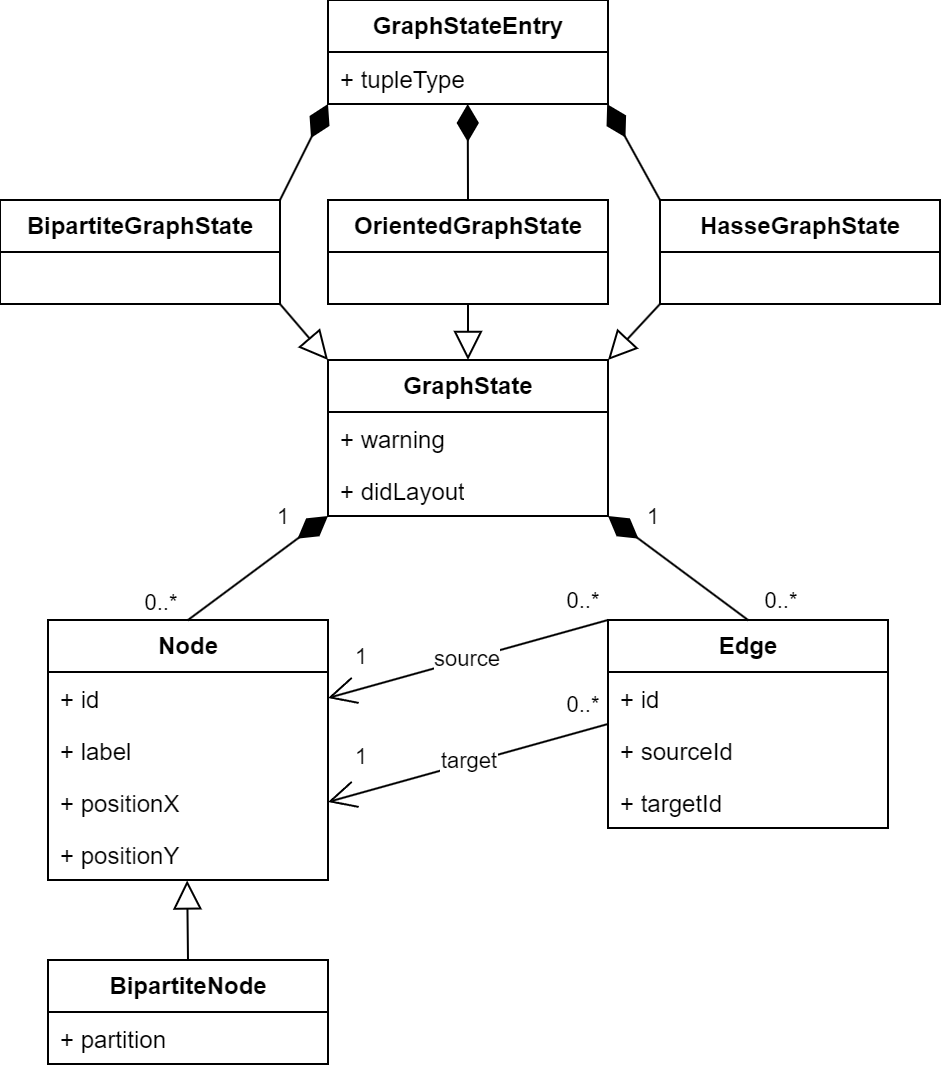

The diagram above was exported from draw.io. Its source (the exported page's mxGraphModel, read from the mxfile embedded in the PNG):
<mxGraphModel dx="1181" dy="650" grid="1" gridSize="10" guides="1" tooltips="1" connect="1" arrows="1" fold="1" page="1" pageScale="1" pageWidth="827" pageHeight="1169" math="0" shadow="0">
  <root>
    <mxCell id="0" />
    <mxCell id="1" parent="0" />
    <mxCell id="qVYJVwAJ4h0On01Jq51a-1" value="&lt;b&gt;GraphStateEntry&lt;/b&gt;" style="swimlane;fontStyle=0;childLayout=stackLayout;horizontal=1;startSize=26;fillColor=none;horizontalStack=0;resizeParent=1;resizeParentMax=0;resizeLast=0;collapsible=1;marginBottom=0;whiteSpace=wrap;html=1;" parent="1" vertex="1">
      <mxGeometry x="334" y="170" width="140" height="52" as="geometry" />
    </mxCell>
    <mxCell id="qVYJVwAJ4h0On01Jq51a-2" value="+ tupleType" style="text;strokeColor=none;fillColor=none;align=left;verticalAlign=top;spacingLeft=4;spacingRight=4;overflow=hidden;rotatable=0;points=[[0,0.5],[1,0.5]];portConstraint=eastwest;whiteSpace=wrap;html=1;" parent="qVYJVwAJ4h0On01Jq51a-1" vertex="1">
      <mxGeometry y="26" width="140" height="26" as="geometry" />
    </mxCell>
    <mxCell id="qVYJVwAJ4h0On01Jq51a-7" value="&lt;b&gt;GraphState&lt;/b&gt;" style="swimlane;fontStyle=0;childLayout=stackLayout;horizontal=1;startSize=26;fillColor=none;horizontalStack=0;resizeParent=1;resizeParentMax=0;resizeLast=0;collapsible=1;marginBottom=0;whiteSpace=wrap;html=1;" parent="1" vertex="1">
      <mxGeometry x="334" y="350" width="140" height="78" as="geometry" />
    </mxCell>
    <mxCell id="qVYJVwAJ4h0On01Jq51a-13" value="+ warning" style="text;strokeColor=none;fillColor=none;align=left;verticalAlign=top;spacingLeft=4;spacingRight=4;overflow=hidden;rotatable=0;points=[[0,0.5],[1,0.5]];portConstraint=eastwest;whiteSpace=wrap;html=1;" parent="qVYJVwAJ4h0On01Jq51a-7" vertex="1">
      <mxGeometry y="26" width="140" height="26" as="geometry" />
    </mxCell>
    <mxCell id="qVYJVwAJ4h0On01Jq51a-14" value="+ didLayout" style="text;strokeColor=none;fillColor=none;align=left;verticalAlign=top;spacingLeft=4;spacingRight=4;overflow=hidden;rotatable=0;points=[[0,0.5],[1,0.5]];portConstraint=eastwest;whiteSpace=wrap;html=1;" parent="qVYJVwAJ4h0On01Jq51a-7" vertex="1">
      <mxGeometry y="52" width="140" height="26" as="geometry" />
    </mxCell>
    <mxCell id="qVYJVwAJ4h0On01Jq51a-15" value="&lt;b&gt;Node&lt;/b&gt;" style="swimlane;fontStyle=0;childLayout=stackLayout;horizontal=1;startSize=26;fillColor=none;horizontalStack=0;resizeParent=1;resizeParentMax=0;resizeLast=0;collapsible=1;marginBottom=0;whiteSpace=wrap;html=1;" parent="1" vertex="1">
      <mxGeometry x="194" y="480" width="140" height="130" as="geometry" />
    </mxCell>
    <mxCell id="qVYJVwAJ4h0On01Jq51a-16" value="+ id" style="text;strokeColor=none;fillColor=none;align=left;verticalAlign=top;spacingLeft=4;spacingRight=4;overflow=hidden;rotatable=0;points=[[0,0.5],[1,0.5]];portConstraint=eastwest;whiteSpace=wrap;html=1;" parent="qVYJVwAJ4h0On01Jq51a-15" vertex="1">
      <mxGeometry y="26" width="140" height="26" as="geometry" />
    </mxCell>
    <mxCell id="qVYJVwAJ4h0On01Jq51a-30" value="+ label" style="text;strokeColor=none;fillColor=none;align=left;verticalAlign=top;spacingLeft=4;spacingRight=4;overflow=hidden;rotatable=0;points=[[0,0.5],[1,0.5]];portConstraint=eastwest;whiteSpace=wrap;html=1;" parent="qVYJVwAJ4h0On01Jq51a-15" vertex="1">
      <mxGeometry y="52" width="140" height="26" as="geometry" />
    </mxCell>
    <mxCell id="qVYJVwAJ4h0On01Jq51a-17" value="+ positionX" style="text;strokeColor=none;fillColor=none;align=left;verticalAlign=top;spacingLeft=4;spacingRight=4;overflow=hidden;rotatable=0;points=[[0,0.5],[1,0.5]];portConstraint=eastwest;whiteSpace=wrap;html=1;" parent="qVYJVwAJ4h0On01Jq51a-15" vertex="1">
      <mxGeometry y="78" width="140" height="26" as="geometry" />
    </mxCell>
    <mxCell id="qVYJVwAJ4h0On01Jq51a-18" value="+ positionY" style="text;strokeColor=none;fillColor=none;align=left;verticalAlign=top;spacingLeft=4;spacingRight=4;overflow=hidden;rotatable=0;points=[[0,0.5],[1,0.5]];portConstraint=eastwest;whiteSpace=wrap;html=1;" parent="qVYJVwAJ4h0On01Jq51a-15" vertex="1">
      <mxGeometry y="104" width="140" height="26" as="geometry" />
    </mxCell>
    <mxCell id="qVYJVwAJ4h0On01Jq51a-21" value="&lt;b&gt;Edge&lt;/b&gt;" style="swimlane;fontStyle=0;childLayout=stackLayout;horizontal=1;startSize=26;fillColor=none;horizontalStack=0;resizeParent=1;resizeParentMax=0;resizeLast=0;collapsible=1;marginBottom=0;whiteSpace=wrap;html=1;" parent="1" vertex="1">
      <mxGeometry x="474" y="480" width="140" height="104" as="geometry" />
    </mxCell>
    <mxCell id="qVYJVwAJ4h0On01Jq51a-22" value="+ id" style="text;strokeColor=none;fillColor=none;align=left;verticalAlign=top;spacingLeft=4;spacingRight=4;overflow=hidden;rotatable=0;points=[[0,0.5],[1,0.5]];portConstraint=eastwest;whiteSpace=wrap;html=1;" parent="qVYJVwAJ4h0On01Jq51a-21" vertex="1">
      <mxGeometry y="26" width="140" height="26" as="geometry" />
    </mxCell>
    <mxCell id="p6DlANw7w_Zoq1FZs5Xr-40" value="+ sourceId" style="text;strokeColor=none;fillColor=none;align=left;verticalAlign=top;spacingLeft=4;spacingRight=4;overflow=hidden;rotatable=0;points=[[0,0.5],[1,0.5]];portConstraint=eastwest;whiteSpace=wrap;html=1;" vertex="1" parent="qVYJVwAJ4h0On01Jq51a-21">
      <mxGeometry y="52" width="140" height="26" as="geometry" />
    </mxCell>
    <mxCell id="p6DlANw7w_Zoq1FZs5Xr-41" value="+ targetId" style="text;strokeColor=none;fillColor=none;align=left;verticalAlign=top;spacingLeft=4;spacingRight=4;overflow=hidden;rotatable=0;points=[[0,0.5],[1,0.5]];portConstraint=eastwest;whiteSpace=wrap;html=1;" vertex="1" parent="qVYJVwAJ4h0On01Jq51a-21">
      <mxGeometry y="78" width="140" height="26" as="geometry" />
    </mxCell>
    <mxCell id="qVYJVwAJ4h0On01Jq51a-25" value="&lt;b&gt;BipartiteNode&lt;/b&gt;" style="swimlane;fontStyle=0;childLayout=stackLayout;horizontal=1;startSize=26;fillColor=none;horizontalStack=0;resizeParent=1;resizeParentMax=0;resizeLast=0;collapsible=1;marginBottom=0;whiteSpace=wrap;html=1;" parent="1" vertex="1">
      <mxGeometry x="194" y="650" width="140" height="52" as="geometry" />
    </mxCell>
    <mxCell id="qVYJVwAJ4h0On01Jq51a-26" value="+ partition" style="text;strokeColor=none;fillColor=none;align=left;verticalAlign=top;spacingLeft=4;spacingRight=4;overflow=hidden;rotatable=0;points=[[0,0.5],[1,0.5]];portConstraint=eastwest;whiteSpace=wrap;html=1;" parent="qVYJVwAJ4h0On01Jq51a-25" vertex="1">
      <mxGeometry y="26" width="140" height="26" as="geometry" />
    </mxCell>
    <mxCell id="qVYJVwAJ4h0On01Jq51a-29" value="" style="endArrow=block;endSize=12;endFill=0;html=1;rounded=0;exitX=0.5;exitY=0;exitDx=0;exitDy=0;entryX=0.497;entryY=1.008;entryDx=0;entryDy=0;entryPerimeter=0;" parent="1" source="qVYJVwAJ4h0On01Jq51a-25" target="qVYJVwAJ4h0On01Jq51a-18" edge="1">
      <mxGeometry width="160" relative="1" as="geometry">
        <mxPoint x="510" y="680" as="sourcePoint" />
        <mxPoint x="220" y="660" as="targetPoint" />
        <Array as="points" />
      </mxGeometry>
    </mxCell>
    <mxCell id="qVYJVwAJ4h0On01Jq51a-32" value="" style="endArrow=diamondThin;endSize=16;endFill=1;html=1;rounded=0;exitX=0.5;exitY=0;exitDx=0;exitDy=0;entryX=0;entryY=1;entryDx=0;entryDy=0;" parent="1" source="qVYJVwAJ4h0On01Jq51a-15" target="qVYJVwAJ4h0On01Jq51a-7" edge="1">
      <mxGeometry width="160" relative="1" as="geometry">
        <mxPoint x="280" y="500" as="sourcePoint" />
        <mxPoint x="280" y="460" as="targetPoint" />
      </mxGeometry>
    </mxCell>
    <mxCell id="p6DlANw7w_Zoq1FZs5Xr-16" value="0..*" style="edgeLabel;html=1;align=center;verticalAlign=middle;resizable=0;points=[];" vertex="1" connectable="0" parent="qVYJVwAJ4h0On01Jq51a-32">
      <mxGeometry x="-0.8154" y="1" relative="1" as="geometry">
        <mxPoint x="-20" y="-4" as="offset" />
      </mxGeometry>
    </mxCell>
    <mxCell id="qVYJVwAJ4h0On01Jq51a-33" value="" style="endArrow=diamondThin;endSize=16;endFill=1;html=1;rounded=0;exitX=0.5;exitY=0;exitDx=0;exitDy=0;entryX=1;entryY=1;entryDx=0;entryDy=0;" parent="1" source="qVYJVwAJ4h0On01Jq51a-21" target="qVYJVwAJ4h0On01Jq51a-7" edge="1">
      <mxGeometry width="160" relative="1" as="geometry">
        <mxPoint x="530" y="524" as="sourcePoint" />
        <mxPoint x="600" y="480" as="targetPoint" />
      </mxGeometry>
    </mxCell>
    <mxCell id="p6DlANw7w_Zoq1FZs5Xr-1" value="&lt;b&gt;BipartiteGraphState&lt;/b&gt;" style="swimlane;fontStyle=0;childLayout=stackLayout;horizontal=1;startSize=26;fillColor=none;horizontalStack=0;resizeParent=1;resizeParentMax=0;resizeLast=0;collapsible=1;marginBottom=0;whiteSpace=wrap;html=1;" vertex="1" parent="1">
      <mxGeometry x="170" y="270" width="140" height="52" as="geometry" />
    </mxCell>
    <mxCell id="p6DlANw7w_Zoq1FZs5Xr-5" value="" style="endArrow=diamondThin;endFill=1;endSize=16;html=1;rounded=0;exitX=1;exitY=0;exitDx=0;exitDy=0;entryX=0;entryY=1;entryDx=0;entryDy=0;" edge="1" parent="1" source="p6DlANw7w_Zoq1FZs5Xr-1" target="qVYJVwAJ4h0On01Jq51a-1">
      <mxGeometry width="160" relative="1" as="geometry">
        <mxPoint x="140" y="370" as="sourcePoint" />
        <mxPoint x="300" y="370" as="targetPoint" />
      </mxGeometry>
    </mxCell>
    <mxCell id="p6DlANw7w_Zoq1FZs5Xr-6" value="&lt;b&gt;OrientedGraphState&lt;/b&gt;" style="swimlane;fontStyle=0;childLayout=stackLayout;horizontal=1;startSize=26;fillColor=none;horizontalStack=0;resizeParent=1;resizeParentMax=0;resizeLast=0;collapsible=1;marginBottom=0;whiteSpace=wrap;html=1;" vertex="1" parent="1">
      <mxGeometry x="334" y="270" width="140" height="52" as="geometry" />
    </mxCell>
    <mxCell id="p6DlANw7w_Zoq1FZs5Xr-7" value="" style="endArrow=diamondThin;endFill=1;endSize=16;html=1;rounded=0;exitX=0.5;exitY=0;exitDx=0;exitDy=0;entryX=0.499;entryY=1;entryDx=0;entryDy=0;entryPerimeter=0;" edge="1" parent="1" source="p6DlANw7w_Zoq1FZs5Xr-6" target="qVYJVwAJ4h0On01Jq51a-2">
      <mxGeometry width="160" relative="1" as="geometry">
        <mxPoint x="400" y="288" as="sourcePoint" />
        <mxPoint x="494" y="240" as="targetPoint" />
      </mxGeometry>
    </mxCell>
    <mxCell id="p6DlANw7w_Zoq1FZs5Xr-8" value="&lt;b&gt;HasseGraphState&lt;/b&gt;" style="swimlane;fontStyle=0;childLayout=stackLayout;horizontal=1;startSize=26;fillColor=none;horizontalStack=0;resizeParent=1;resizeParentMax=0;resizeLast=0;collapsible=1;marginBottom=0;whiteSpace=wrap;html=1;" vertex="1" parent="1">
      <mxGeometry x="500" y="270" width="140" height="52" as="geometry" />
    </mxCell>
    <mxCell id="p6DlANw7w_Zoq1FZs5Xr-9" value="" style="endArrow=diamondThin;endFill=1;endSize=16;html=1;rounded=0;exitX=0;exitY=0;exitDx=0;exitDy=0;entryX=0.997;entryY=1.003;entryDx=0;entryDy=0;entryPerimeter=0;" edge="1" parent="1" source="p6DlANw7w_Zoq1FZs5Xr-8" target="qVYJVwAJ4h0On01Jq51a-2">
      <mxGeometry width="160" relative="1" as="geometry">
        <mxPoint x="510" y="268" as="sourcePoint" />
        <mxPoint x="510" y="220" as="targetPoint" />
      </mxGeometry>
    </mxCell>
    <mxCell id="p6DlANw7w_Zoq1FZs5Xr-10" value="" style="endArrow=block;endFill=0;endSize=12;html=1;rounded=0;exitX=1;exitY=1;exitDx=0;exitDy=0;entryX=0;entryY=0;entryDx=0;entryDy=0;" edge="1" parent="1" source="p6DlANw7w_Zoq1FZs5Xr-1" target="qVYJVwAJ4h0On01Jq51a-7">
      <mxGeometry width="160" relative="1" as="geometry">
        <mxPoint x="170" y="400" as="sourcePoint" />
        <mxPoint x="330" y="400" as="targetPoint" />
      </mxGeometry>
    </mxCell>
    <mxCell id="p6DlANw7w_Zoq1FZs5Xr-11" value="" style="endArrow=block;endFill=0;endSize=12;html=1;rounded=0;exitX=0.5;exitY=1;exitDx=0;exitDy=0;entryX=0.5;entryY=0;entryDx=0;entryDy=0;" edge="1" parent="1" source="p6DlANw7w_Zoq1FZs5Xr-6" target="qVYJVwAJ4h0On01Jq51a-7">
      <mxGeometry width="160" relative="1" as="geometry">
        <mxPoint x="400" y="330" as="sourcePoint" />
        <mxPoint x="424" y="358" as="targetPoint" />
      </mxGeometry>
    </mxCell>
    <mxCell id="p6DlANw7w_Zoq1FZs5Xr-12" value="" style="endArrow=block;endFill=0;endSize=12;html=1;rounded=0;exitX=0;exitY=1;exitDx=0;exitDy=0;entryX=1;entryY=0;entryDx=0;entryDy=0;" edge="1" parent="1" source="p6DlANw7w_Zoq1FZs5Xr-8" target="qVYJVwAJ4h0On01Jq51a-7">
      <mxGeometry width="160" relative="1" as="geometry">
        <mxPoint x="460" y="350" as="sourcePoint" />
        <mxPoint x="460" y="378" as="targetPoint" />
      </mxGeometry>
    </mxCell>
    <mxCell id="p6DlANw7w_Zoq1FZs5Xr-17" value="1" style="edgeLabel;html=1;align=center;verticalAlign=middle;resizable=0;points=[];" vertex="1" connectable="0" parent="1">
      <mxGeometry x="250" y="480" as="geometry">
        <mxPoint x="61" y="-52" as="offset" />
      </mxGeometry>
    </mxCell>
    <mxCell id="p6DlANw7w_Zoq1FZs5Xr-18" value="1" style="edgeLabel;html=1;align=center;verticalAlign=middle;resizable=0;points=[];" vertex="1" connectable="0" parent="1">
      <mxGeometry x="435" y="480" as="geometry">
        <mxPoint x="61" y="-52" as="offset" />
      </mxGeometry>
    </mxCell>
    <mxCell id="p6DlANw7w_Zoq1FZs5Xr-19" value="0..*" style="edgeLabel;html=1;align=center;verticalAlign=middle;resizable=0;points=[];" vertex="1" connectable="0" parent="1">
      <mxGeometry x="560" y="470" as="geometry" />
    </mxCell>
    <mxCell id="p6DlANw7w_Zoq1FZs5Xr-30" value="" style="endArrow=open;endFill=1;endSize=12;html=1;rounded=0;exitX=0;exitY=0;exitDx=0;exitDy=0;entryX=1;entryY=0.5;entryDx=0;entryDy=0;" edge="1" parent="1" source="qVYJVwAJ4h0On01Jq51a-21" target="qVYJVwAJ4h0On01Jq51a-16">
      <mxGeometry width="160" relative="1" as="geometry">
        <mxPoint x="280" y="420" as="sourcePoint" />
        <mxPoint x="440" y="420" as="targetPoint" />
      </mxGeometry>
    </mxCell>
    <mxCell id="p6DlANw7w_Zoq1FZs5Xr-38" value="source" style="edgeLabel;html=1;align=center;verticalAlign=middle;resizable=0;points=[];" vertex="1" connectable="0" parent="p6DlANw7w_Zoq1FZs5Xr-30">
      <mxGeometry x="0.0125" y="-1" relative="1" as="geometry">
        <mxPoint as="offset" />
      </mxGeometry>
    </mxCell>
    <mxCell id="p6DlANw7w_Zoq1FZs5Xr-32" value="" style="endArrow=open;endFill=1;endSize=12;html=1;rounded=0;exitX=0;exitY=0;exitDx=0;exitDy=0;entryX=1;entryY=0.5;entryDx=0;entryDy=0;" edge="1" parent="1">
      <mxGeometry width="160" relative="1" as="geometry">
        <mxPoint x="474" y="532" as="sourcePoint" />
        <mxPoint x="334" y="571" as="targetPoint" />
      </mxGeometry>
    </mxCell>
    <mxCell id="p6DlANw7w_Zoq1FZs5Xr-33" value="0..*" style="edgeLabel;html=1;align=center;verticalAlign=middle;resizable=0;points=[];" vertex="1" connectable="0" parent="1">
      <mxGeometry x="310" y="480" as="geometry">
        <mxPoint x="151" y="-10" as="offset" />
      </mxGeometry>
    </mxCell>
    <mxCell id="p6DlANw7w_Zoq1FZs5Xr-35" value="0..*" style="edgeLabel;html=1;align=center;verticalAlign=middle;resizable=0;points=[];" vertex="1" connectable="0" parent="1">
      <mxGeometry x="310" y="532" as="geometry">
        <mxPoint x="151" y="-10" as="offset" />
      </mxGeometry>
    </mxCell>
    <mxCell id="p6DlANw7w_Zoq1FZs5Xr-36" value="1" style="edgeLabel;html=1;align=center;verticalAlign=middle;resizable=0;points=[];" vertex="1" connectable="0" parent="1">
      <mxGeometry x="289" y="550" as="geometry">
        <mxPoint x="61" y="-52" as="offset" />
      </mxGeometry>
    </mxCell>
    <mxCell id="p6DlANw7w_Zoq1FZs5Xr-37" value="1" style="edgeLabel;html=1;align=center;verticalAlign=middle;resizable=0;points=[];" vertex="1" connectable="0" parent="1">
      <mxGeometry x="289" y="600" as="geometry">
        <mxPoint x="61" y="-52" as="offset" />
      </mxGeometry>
    </mxCell>
    <mxCell id="p6DlANw7w_Zoq1FZs5Xr-39" value="target" style="edgeLabel;html=1;align=center;verticalAlign=middle;resizable=0;points=[];" vertex="1" connectable="0" parent="1">
      <mxGeometry x="404" y="550" as="geometry" />
    </mxCell>
  </root>
</mxGraphModel>